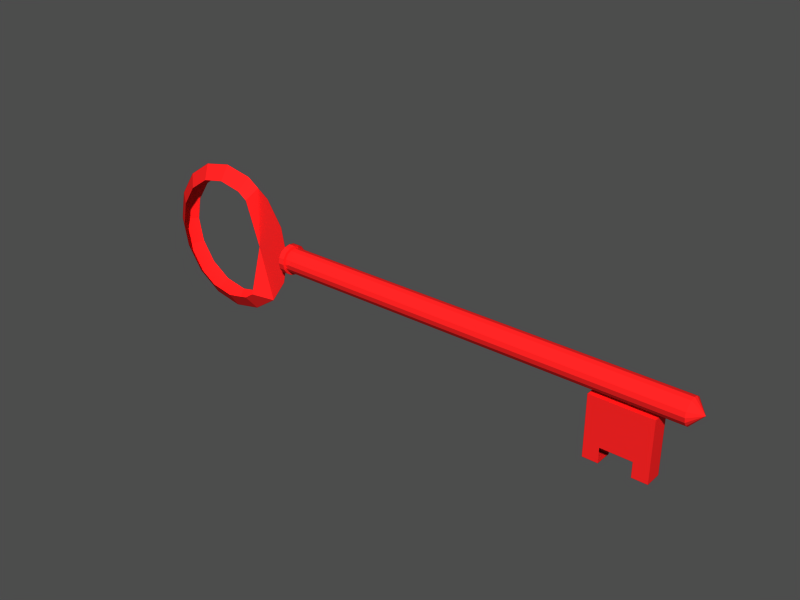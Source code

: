 # Source: model.blend  (saved by Blender 2.68.0; exported with 4.5.12 LTS)
import bpy
from mathutils import Matrix  # noqa: F401  (used for matrix-valued properties, if any)

bpy.ops.wm.read_factory_settings(use_empty=True)
scene = bpy.context.scene
scene.name = 'Scene'

# ---- collections
col_collection_1 = bpy.data.collections.new('Collection 1'); scene.collection.children.link(col_collection_1)

# ---- materials (node trees are filled in below, after node groups)
mat_material_002 = bpy.data.materials.new('Material.002')
mat_material_002.alpha_threshold = 0.0
mat_material_002.preview_render_type = 'FLAT'
mat_material_002.diffuse_color = (0.9844, 0.1318, 0.1318, 1.0)
mat_material_002.roughness = 0.5
mat_material_002.specular_intensity = 1.639
mat_material_002.line_color = (0.0, 0.0, 0.0, 1.0)

# ---- material node trees

# ---- meshes
me_key = bpy.data.meshes.new('KEY')
me_key.from_pydata([(-0.2254, 0.2933, -0.2933), (-0.2254, 0.1588, -0.3833), (-0.2254, 1.866e-07, -0.4148), (-0.2254, -0.1588, -0.3833), (-0.2254, -0.2933, -0.2933), (-0.22, -0.3833, -0.1588), (-0.2107, -0.4148, -2.662e-07), (-0.22, -0.3833, 0.1588), (-0.2254, -0.2933, 0.2933), (-0.2254, -0.1588, 0.3833), (-0.2254, 1.471e-07, 0.4148), (-0.2254, 0.1588, 0.3833), (-0.2254, 0.2933, 0.2933), (-0.22, 0.3833, 0.1588), (-0.2107, 0.4148, -4.112e-07), (-0.22, 0.3833, -0.1588), (0.2933, 0.2933, -0.2933), (0.2933, 0.1588, -0.3833), (0.2933, -3.31e-07, -0.4148), (0.2933, -0.1588, -0.3833), (0.2933, -0.2933, -0.2933), (0.2933, -0.3833, -0.1588), (0.2933, -0.4148, 5.976e-07), (0.2933, -0.3833, 0.1588), (0.2933, -0.2933, 0.2933), (0.2933, -0.1588, 0.3833), (0.2933, 1.209e-06, 0.4148), (0.2933, 0.1588, 0.3833), (0.2933, 0.2933, 0.2933), (0.2933, 0.3833, 0.1588), (0.2933, 0.4148, -1.473e-06), (0.2933, 0.3833, -0.1588), (-0.167, 1.734e-07, -1.722e-07), (13.98, 1.734e-07, -1.722e-07), (13.62, 0.3833, -0.1588), (13.62, 0.4148, -1.473e-06), (13.62, 0.3833, 0.1588), (13.62, 0.2933, 0.2933), (13.62, 0.1588, 0.3833), (13.62, 1.209e-06, 0.4148), (13.62, -0.1588, 0.3833), (13.62, -0.2933, 0.2933), (13.62, -0.3833, 0.1588), (13.62, -0.4148, 5.976e-07), (13.62, -0.3833, -0.1588), (13.62, -0.2933, -0.2933), (13.62, -0.1588, -0.3833), (13.62, -3.31e-07, -0.4148), (13.62, 0.1588, -0.3833), (13.62, 0.2933, -0.2933), (-0.4179, 0.3512, -0.3512), (-0.4164, 0.1901, -0.4588), (-0.4164, 1.75e-07, -0.4966), (-0.4164, -0.1901, -0.4588), (-0.4179, -0.3512, -0.3512), (-0.4096, -0.4588, -0.1901), (-0.4058, -0.4966, -2.706e-07), (-0.4096, -0.4588, 0.1901), (-0.4179, -0.3512, 0.3512), (-0.4165, -0.1901, 0.4588), (-0.4165, 1.277e-07, 0.4966), (-0.4165, 0.1901, 0.4588), (-0.4179, 0.3512, 0.3512), (-0.4096, 0.4588, 0.1901), (-0.4058, 0.4966, -4.443e-07), (-0.4096, 0.4588, -0.1901), (-0.2187, 0.3512, -0.3512), (-0.2187, 0.1901, -0.4588), (-0.2187, -4.447e-07, -0.4966), (-0.2187, -0.1901, -0.4588), (-0.2187, -0.3512, -0.3512), (-0.1986, -0.4588, -0.1901), (-0.1886, -0.4966, 7.635e-07), (-0.1987, -0.4588, 0.1901), (-0.2188, -0.3512, 0.3512), (-0.2188, -0.1901, 0.4588), (-0.2188, 1.399e-06, 0.4966), (-0.2188, 0.1901, 0.4588), (-0.2188, 0.3512, 0.3512), (-0.1986, 0.4588, 0.1901), (-0.1886, 0.4966, -1.715e-06), (-0.1986, 0.4588, -0.1901), (-0.6406, 1.592e-07, -1.581e-07), (-0.148, 1.592e-07, -1.581e-07), (-1.796, 0.00273, 0.01605), (-2.304, -1.901, -0.3216), (-3.091, -2.057, -0.3216), (-3.879, -1.901, -0.3216), (-4.546, -1.455, -0.3216), (-4.992, -0.7872, -0.3216), (-5.148, -1.571e-05, -0.3216), (-4.992, 0.7872, -0.3216), (-4.546, 1.455, -0.3216), (-3.879, 1.901, -0.3216), (-3.091, 2.057, -0.3216), (-2.304, 1.9, -0.3216), (-2.304, -1.901, 0.3214), (-3.091, -2.057, 0.3214), (-3.879, -1.901, 0.3214), (-4.546, -1.455, 0.3214), (-4.992, -0.7872, 0.3214), (-5.148, -1.039e-05, 0.3214), (-4.992, 0.7872, 0.3214), (-4.546, 1.455, 0.3214), (-3.879, 1.901, 0.3214), (-3.091, 2.057, 0.3214), (-2.304, 1.9, 0.3214), (-0.7397, 0.9741, -9.075e-05), (-1.292, 1.8, -9.064e-05), (-0.546, -1.748e-05, -9.08e-05), (-0.7397, -0.9741, -9.086e-05), (-1.292, -1.8, -9.096e-05), (-1.97, -1.678, -0.3216), (-2.117, -2.352, -9.096e-05), (-1.97, -1.678, 0.3214), (-2.698, -1.979, -0.3216), (-3.091, -2.545, -9.096e-05), (-2.698, -1.979, 0.3214), (-3.485, -1.979, -0.3216), (-4.065, -2.352, -9.096e-05), (-3.485, -1.979, 0.3214), (-4.212, -1.678, -0.3216), (-4.891, -1.8, -9.096e-05), (-4.212, -1.678, 0.3214), (-4.769, -1.121, -0.3216), (-5.443, -0.9741, -9.086e-05), (-4.769, -1.121, 0.3214), (-5.07, -0.3936, -0.3216), (-5.637, -1.249e-05, -9.08e-05), (-5.07, -0.3936, 0.3214), (-5.07, 0.3936, -0.3216), (-5.443, 0.9741, -9.075e-05), (-5.07, 0.3936, 0.3214), (-4.769, 1.121, -0.3216), (-4.891, 1.8, -9.064e-05), (-4.769, 1.121, 0.3214), (-4.212, 1.678, -0.3216), (-4.065, 2.352, -9.064e-05), (-4.212, 1.678, 0.3214), (-3.485, 1.979, -0.3216), (-3.091, 2.545, -9.064e-05), (-3.485, 1.979, 0.3214), (-2.698, 1.979, -0.3216), (-2.117, 2.352, -9.064e-05), (-2.698, 1.979, 0.3214), (-1.97, 1.678, -0.3216), (-1.97, 1.678, 0.3214), (-1.016, 1.387, -9.07e-05), (-0.6429, 0.487, -9.078e-05), (-0.6429, -0.4871, -9.083e-05), (-1.016, -1.387, -9.091e-05), (-1.704, -2.076, -9.096e-05), (-2.604, -2.449, -9.096e-05), (-3.578, -2.449, -9.096e-05), (-4.478, -2.076, -9.096e-05), (-5.167, -1.387, -9.091e-05), (-5.54, -0.487, -9.083e-05), (-5.54, 0.487, -9.078e-05), (-5.167, 1.387, -9.07e-05), (-4.478, 2.076, -9.064e-05), (-3.578, 2.448, -9.064e-05), (-2.604, 2.448, -9.064e-05), (-1.704, 2.076, -9.064e-05), (12.82, -0.4656, -0.2736), (12.82, -2.466, -0.2736), (10.82, -2.466, -0.2736), (10.82, -0.4656, -0.2736), (12.82, -0.4656, 0.2916), (12.82, -2.466, 0.2916), (10.82, -2.466, 0.2916), (10.82, -0.4656, 0.2916), (12.82, -1.466, -0.2736), (11.82, -0.4656, -0.2736), (10.82, -1.466, -0.2736), (12.82, -1.466, 0.2916), (10.82, -1.466, 0.2916), (11.82, -0.4656, 0.2916), (12.82, -2.466, 0.008968), (12.82, -0.4656, 0.008968), (10.82, -2.466, 0.008968), (10.82, -0.4656, 0.008968), (11.82, -1.466, -0.2736), (11.82, -1.466, 0.2916), (12.82, -1.466, 0.008968), (10.82, -1.466, 0.008968), (11.82, -0.4656, 0.008968), (11.32, -2.466, -0.2736), (12.32, -2.466, -0.2736), (12.82, -1.966, -0.2736), (10.82, -1.966, -0.2736), (12.82, -1.966, 0.2916), (12.32, -2.466, 0.2916), (11.32, -2.466, 0.2916), (10.82, -1.966, 0.2916), (12.82, -2.466, -0.1323), (12.82, -2.466, 0.1503), (10.82, -2.466, -0.1323), (10.82, -2.466, 0.1503), (11.32, -1.466, -0.2736), (11.82, -1.966, -0.2736), (12.32, -1.466, -0.2736), (11.32, -1.466, 0.2916), (12.32, -1.466, 0.2916), (11.82, -1.966, 0.2916), (12.82, -1.466, 0.1503), (12.82, -1.466, -0.1323), (12.82, -1.966, 0.008968), (12.32, -2.466, 0.008968), (11.32, -2.466, 0.008968), (10.82, -1.466, 0.1503), (10.82, -1.966, 0.008968), (10.82, -1.466, -0.1323), (11.32, -1.966, -0.2736), (12.32, -1.966, -0.2736), (11.32, -1.966, 0.2916), (12.32, -1.966, 0.2916), (12.82, -1.966, 0.1503), (12.82, -1.966, -0.1323), (12.32, -2.466, 0.1503), (12.32, -2.466, -0.1323), (11.32, -2.466, 0.1503), (11.32, -2.466, -0.1323), (10.82, -1.966, 0.1503), (10.82, -1.966, -0.1323)], [], [(32, 0, 1), (32, 1, 2), (32, 2, 3), (32, 3, 4), (32, 4, 5), (32, 5, 6), (32, 6, 7), (32, 7, 8), (32, 8, 9), (32, 9, 10), (32, 10, 11), (32, 11, 12), (32, 12, 13), (32, 13, 14), (32, 14, 15), (15, 0, 32), (0, 16, 17, 1), (1, 17, 18, 2), (2, 18, 19, 3), (3, 19, 20, 4), (4, 20, 21, 5), (5, 21, 22, 6), (6, 22, 23, 7), (7, 23, 24, 8), (8, 24, 25, 9), (9, 25, 26, 10), (10, 26, 27, 11), (11, 27, 28, 12), (12, 28, 29, 13), (13, 29, 30, 14), (14, 30, 31, 15), (16, 0, 15, 31), (16, 31, 34, 49), (31, 30, 35, 34), (30, 29, 36, 35), (29, 28, 37, 36), (28, 27, 38, 37), (27, 26, 39, 38), (26, 25, 40, 39), (25, 24, 41, 40), (24, 23, 42, 41), (23, 22, 43, 42), (22, 21, 44, 43), (21, 20, 45, 44), (20, 19, 46, 45), (19, 18, 47, 46), (18, 17, 48, 47), (17, 16, 49, 48), (33, 48, 49), (33, 47, 48), (33, 46, 47), (33, 45, 46), (33, 44, 45), (33, 43, 44), (33, 42, 43), (33, 41, 42), (33, 40, 41), (33, 39, 40), (33, 38, 39), (33, 37, 38), (33, 36, 37), (33, 35, 36), (33, 34, 35), (33, 49, 34), (82, 50, 51), (83, 67, 66), (82, 51, 52), (83, 68, 67), (82, 52, 53), (83, 69, 68), (82, 53, 54), (83, 70, 69), (82, 54, 55), (83, 71, 70), (82, 55, 56), (83, 72, 71), (82, 56, 57), (83, 73, 72), (82, 57, 58), (83, 74, 73), (82, 58, 59), (83, 75, 74), (82, 59, 60), (83, 76, 75), (82, 60, 61), (83, 77, 76), (82, 61, 62), (83, 78, 77), (82, 62, 63), (83, 79, 78), (82, 63, 64), (83, 80, 79), (82, 64, 65), (83, 81, 80), (82, 65, 50), (83, 66, 81), (50, 66, 67, 51), (51, 67, 68, 52), (52, 68, 69, 53), (53, 69, 70, 54), (54, 70, 71, 55), (55, 71, 72, 56), (56, 72, 73, 57), (57, 73, 74, 58), (58, 74, 75, 59), (59, 75, 76, 60), (60, 76, 77, 61), (61, 77, 78, 62), (62, 78, 79, 63), (63, 79, 80, 64), (64, 80, 81, 65), (65, 81, 66, 50), (108, 84, 147), (147, 84, 107), (107, 84, 148), (148, 84, 109), (109, 84, 149), (149, 84, 110), (110, 84, 150), (150, 84, 111), (111, 84, 114, 151), (84, 111, 151, 112), (151, 114, 96, 113), (112, 151, 113, 85), (113, 96, 117, 152), (85, 113, 152, 115), (152, 117, 97, 116), (115, 152, 116, 86), (116, 97, 120, 153), (86, 116, 153, 118), (153, 120, 98, 119), (118, 153, 119, 87), (119, 98, 123, 154), (87, 119, 154, 121), (154, 123, 99, 122), (121, 154, 122, 88), (122, 99, 126, 155), (88, 122, 155, 124), (155, 126, 100, 125), (124, 155, 125, 89), (125, 100, 129, 156), (89, 125, 156, 127), (156, 129, 101, 128), (127, 156, 128, 90), (128, 101, 132, 157), (90, 128, 157, 130), (157, 132, 102, 131), (130, 157, 131, 91), (131, 102, 135, 158), (91, 131, 158, 133), (158, 135, 103, 134), (133, 158, 134, 92), (134, 103, 138, 159), (92, 134, 159, 136), (159, 138, 104, 137), (136, 159, 137, 93), (137, 104, 141, 160), (93, 137, 160, 139), (160, 141, 105, 140), (139, 160, 140, 94), (140, 105, 144, 161), (94, 140, 161, 142), (161, 144, 106, 143), (142, 161, 143, 95), (143, 106, 146, 162), (95, 143, 162, 145), (162, 146, 84, 108), (145, 162, 108, 84), (180, 170, 176, 185), (166, 180, 185, 172), (185, 176, 167, 178), (172, 185, 178, 163), (198, 166, 172), (181, 198, 172), (198, 173, 166), (189, 173, 198, 212), (165, 189, 212, 186), (212, 198, 181, 199), (200, 172, 163), (171, 200, 163), (200, 181, 172), (199, 181, 200, 213), (213, 200, 171, 188), (187, 213, 188, 164), (201, 176, 170), (175, 201, 170), (201, 182, 176), (202, 167, 176), (182, 202, 176), (202, 174, 167), (201, 175, 193, 214), (182, 201, 214, 203), (214, 193, 169, 192), (202, 182, 203, 215), (174, 202, 215, 190), (190, 215, 191, 168), (204, 178, 167), (174, 204, 167), (204, 183, 178), (205, 163, 178), (183, 205, 178), (205, 171, 163), (204, 174, 190, 216), (183, 204, 216, 206), (216, 190, 168, 195), (206, 216, 195, 177), (205, 183, 206, 217), (171, 205, 217, 188), (217, 206, 177, 194), (188, 217, 194, 164), (195, 168, 191, 218), (177, 195, 218, 207), (194, 177, 207, 219), (164, 194, 219, 187), (220, 192, 169, 197), (208, 220, 197, 179), (221, 208, 179, 196), (186, 221, 196, 165), (197, 169, 193, 222), (179, 197, 222, 210), (222, 193, 175, 209), (210, 222, 209, 184), (196, 179, 210, 223), (165, 196, 223, 189), (223, 210, 184, 211), (189, 223, 211, 173), (209, 170, 180), (184, 209, 180), (209, 175, 170), (211, 180, 166), (173, 211, 166), (211, 184, 180)])
me_key.materials.append(mat_material_002)
me_key.use_remesh_preserve_volume = False
me_key.use_remesh_preserve_attributes = False
me_key.use_mirror_vertex_groups = False
me_key.update()

# ---- objects
ob_key_0 = bpy.data.objects.new('Key_0', me_key)

# ---- transforms, parenting, visibility, modifiers, constraints
ob_key_0.location = (-0.6457, -0.03781, 0.5417)
ob_key_0.rotation_euler = (1.571, -0.0, -0.0)
ob_key_0.scale = (0.1654, 0.1654, 0.1654)
ob_key_0.lock_rotations_4d = False
ob_key_0.empty_display_type = 'ARROWS'
ob_key_0.color = (0.0, 0.0, 0.0, 1.0)
ob_key_0.lineart.crease_threshold = 0.0

# ---- collection membership
col_collection_1.objects.link(ob_key_0)

# ---- scene / render settings (as saved in the file)
scene.frame_start = 1; scene.frame_end = 250; scene.frame_set(140)
scene.render.engine = 'BLENDER_EEVEE_NEXT'
scene.render.image_settings.file_format = 'JPEG'
scene.render.image_settings.color_mode = 'RGB'
scene.render.image_settings.compression = 90
scene.render.resolution_x = 800
scene.render.resolution_y = 600
scene.render.resolution_percentage = 25
scene.render.pixel_aspect_x = 100.0
scene.render.pixel_aspect_y = 100.0
scene.render.fps = 25
scene.render.dither_intensity = 0.0
scene.render.film_transparent = True
scene.render.use_compositing = False
scene.render.use_sequencer = False
scene.render.bake_bias = 0.0
scene.render.use_stamp_time = False
scene.render.use_stamp_date = False
scene.render.use_stamp_frame = False
scene.render.use_stamp_camera = False
scene.render.use_stamp_scene = False
scene.render.use_stamp_filename = False
scene.render.use_stamp_render_time = False
scene.render.stamp_font_size = 0
scene.cycles.use_denoising = False
scene.cycles.samples = 10
scene.cycles.sampling_pattern = 'TABULATED_SOBOL'
scene.cycles.light_sampling_threshold = 0.0
scene.cycles.use_adaptive_sampling = False
scene.cycles.use_light_tree = False
scene.cycles.blur_glossy = 0.0
scene.cycles.volume_bounces = 1
scene.cycles.pixel_filter_type = 'GAUSSIAN'
scene.cycles.sample_clamp_indirect = 0.0
scene.view_settings.view_transform = 'Raw'
bpy.context.view_layer.update()

# ---- added for rendering (the .blend has no active camera and no usable light): camera, sun + grey world if the file has none
cam_auto = bpy.data.cameras.new('AutoCamera')
cam_auto.lens = 50.0
cam_auto.sensor_width = 36.0
cam_auto.clip_end = 1000.0
ob_auto_camera = bpy.data.objects.new('AutoCamera', cam_auto)
scene.collection.objects.link(ob_auto_camera)
ob_auto_camera.location = (3.14982, -3.76424, 3.026)
ob_auto_camera.rotation_euler = (1.09748, -7.21219e-08, 0.694738)
scene.camera = ob_auto_camera
light_auto_sun = bpy.data.lights.new('AutoSun', 'SUN')
light_auto_sun.energy = 3.0
light_auto_sun.angle = 0.0523599
ob_auto_sun = bpy.data.objects.new('AutoSun', light_auto_sun)
scene.collection.objects.link(ob_auto_sun)
ob_auto_sun.rotation_euler = (0.872665, 0.174533, 0.523599)
if scene.world is None:
    world_auto = bpy.data.worlds.new('AutoWorld')
    world_auto.color = (0.3, 0.3, 0.3)
    scene.world = world_auto
bpy.context.view_layer.update()
